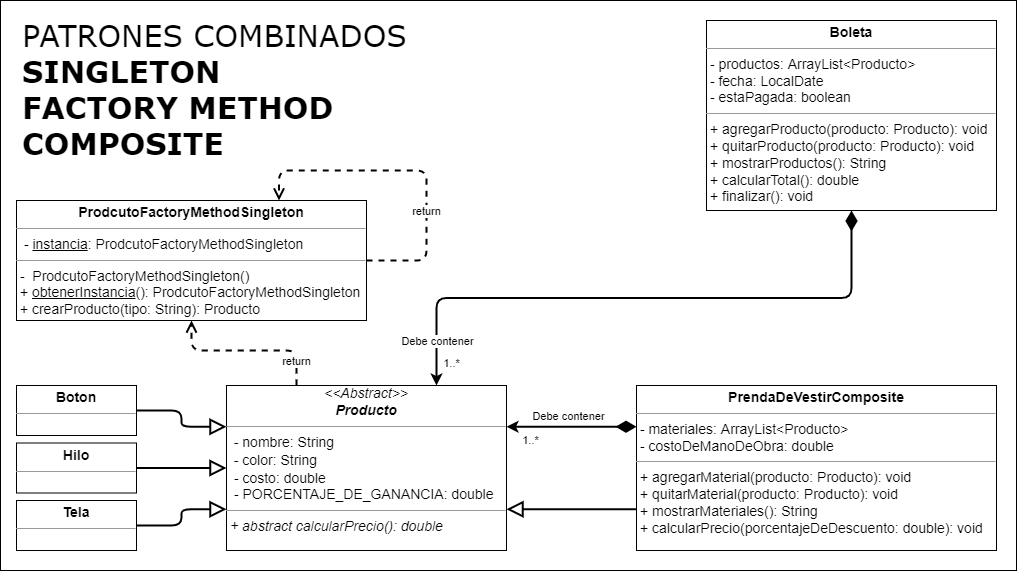

The diagram above was exported from draw.io. Its source (the exported page's mxGraphModel, read from the mxfile embedded in the PNG):
<mxGraphModel dx="1695" dy="1732" grid="1" gridSize="10" guides="1" tooltips="1" connect="1" arrows="1" fold="1" page="1" pageScale="1" pageWidth="827" pageHeight="1169" math="0" shadow="0">
  <root>
    <mxCell id="0" />
    <mxCell id="1" parent="0" />
    <mxCell id="3EtN-2omFHOpX5m-fiUx-1" value="&lt;span style=&quot;font-weight: normal;&quot;&gt;PATRONES COMBINADOS&lt;/span&gt;&lt;br&gt;SINGLETON&lt;br&gt;FACTORY METHOD&lt;br&gt;COMPOSITE&lt;font style=&quot;font-size: 16px;&quot;&gt;&lt;br&gt;&lt;br&gt;&lt;/font&gt;" style="rounded=0;whiteSpace=wrap;html=1;align=left;verticalAlign=top;fontSize=30;fontStyle=1;spacingTop=10;spacing=2;spacingLeft=20;fontFamily=Verdana;" parent="1" vertex="1">
      <mxGeometry x="-806" y="-50" width="1016" height="570" as="geometry" />
    </mxCell>
    <mxCell id="AUnskOq9udDo7EtOKgZE-31" value="&lt;p style=&quot;margin: 4px 0px 0px; text-align: center; font-size: 14px;&quot;&gt;&lt;font style=&quot;font-size: 14px;&quot;&gt;&lt;b style=&quot;&quot;&gt;Tela&lt;/b&gt;&lt;br&gt;&lt;/font&gt;&lt;/p&gt;&lt;hr style=&quot;font-size: 14px;&quot; size=&quot;1&quot;&gt;&lt;p style=&quot;margin: 0px 0px 0px 4px; font-size: 14px;&quot;&gt;&lt;/p&gt;&lt;p style=&quot;margin: 0px 0px 0px 4px; font-size: 14px;&quot;&gt;&lt;/p&gt;&lt;span style=&quot;font-size: 14px;&quot;&gt;&lt;br&gt;&lt;/span&gt;&lt;p style=&quot;margin:0px;margin-left:4px;&quot;&gt;&lt;/p&gt;" style="verticalAlign=top;align=left;overflow=fill;fontSize=12;fontFamily=Helvetica;html=1;" parent="1" vertex="1">
      <mxGeometry x="-790" y="450" width="120" height="50" as="geometry" />
    </mxCell>
    <mxCell id="AUnskOq9udDo7EtOKgZE-33" value="&lt;p style=&quot;margin: 4px 0px 0px; text-align: center; font-size: 14px;&quot;&gt;&lt;font style=&quot;font-size: 14px;&quot;&gt;&lt;b&gt;Hilo&lt;/b&gt;&lt;br&gt;&lt;/font&gt;&lt;/p&gt;&lt;hr style=&quot;font-size: 14px;&quot; size=&quot;1&quot;&gt;&lt;p style=&quot;margin: 0px 0px 0px 4px; font-size: 14px;&quot;&gt;&lt;/p&gt;&lt;p style=&quot;margin: 0px 0px 0px 4px; font-size: 14px;&quot;&gt;&lt;span style=&quot;color: rgb(0, 0, 0); font-family: Helvetica; font-style: normal; font-variant-ligatures: normal; font-variant-caps: normal; font-weight: 400; letter-spacing: normal; orphans: 2; text-align: left; text-indent: 0px; text-transform: none; widows: 2; word-spacing: 0px; -webkit-text-stroke-width: 0px; background-color: rgb(248, 249, 250); text-decoration-thickness: initial; text-decoration-style: initial; text-decoration-color: initial; font-size: 14px;&quot;&gt;&lt;/span&gt;&lt;/p&gt;&lt;p style=&quot;margin: 0px 0px 0px 4px; font-size: 14px;&quot;&gt;&lt;br&gt;&lt;/p&gt;&lt;p style=&quot;margin:0px;margin-left:4px;&quot;&gt;&lt;/p&gt;" style="verticalAlign=top;align=left;overflow=fill;fontSize=12;fontFamily=Helvetica;html=1;" parent="1" vertex="1">
      <mxGeometry x="-790" y="392.5" width="120" height="50" as="geometry" />
    </mxCell>
    <mxCell id="AUnskOq9udDo7EtOKgZE-37" value="&lt;div style=&quot;font-size: 14px; text-align: center;&quot;&gt;&lt;span style=&quot;background-color: initial;&quot;&gt;&lt;i&gt;&amp;lt;&amp;lt;Abstract&amp;gt;&amp;gt;&lt;/i&gt;&lt;/span&gt;&lt;/div&gt;&lt;div style=&quot;font-size: 14px; text-align: center;&quot;&gt;&lt;b style=&quot;background-color: initial;&quot;&gt;&lt;i&gt;Producto&lt;/i&gt;&lt;/b&gt;&lt;br&gt;&lt;/div&gt;&lt;hr style=&quot;font-size: 14px;&quot; size=&quot;1&quot;&gt;&lt;p style=&quot;margin: 0px 0px 0px 4px; font-size: 14px;&quot;&gt;&lt;/p&gt;&lt;p style=&quot;margin: 0px 0px 0px 4px; font-size: 14px;&quot;&gt;&lt;/p&gt;&lt;p style=&quot;margin: 0px 0px 0px 4px; font-size: 14px;&quot;&gt;&lt;/p&gt;&lt;span style=&quot;font-size: 14px;&quot;&gt;&amp;nbsp; - nombre: String&lt;/span&gt;&lt;br style=&quot;font-size: 14px;&quot;&gt;&lt;span style=&quot;font-size: 14px;&quot;&gt;&amp;nbsp; - color: String&lt;/span&gt;&lt;br style=&quot;font-size: 14px;&quot;&gt;&lt;p style=&quot;margin: 0px 0px 0px 4px; font-size: 14px;&quot;&gt;&amp;nbsp;- costo: double&lt;br&gt;&lt;/p&gt;&lt;p style=&quot;margin: 0px 0px 0px 4px; font-size: 14px;&quot;&gt;&amp;nbsp;- PORCENTAJE_DE_GANANCIA: double&lt;/p&gt;&lt;hr style=&quot;font-size: 14px;&quot; size=&quot;1&quot;&gt;&lt;div style=&quot;text-align: center;&quot;&gt;&lt;/div&gt;&lt;p style=&quot;margin: 0px 0px 0px 4px; font-size: 14px;&quot;&gt;&lt;/p&gt;&lt;p style=&quot;margin: 0px 0px 0px 4px; font-size: 14px;&quot;&gt;&lt;/p&gt;&lt;p style=&quot;margin: 0px 0px 0px 4px; font-size: 14px;&quot;&gt;&lt;/p&gt;&lt;p style=&quot;margin: 0px 0px 0px 4px; font-size: 14px;&quot;&gt;&lt;i&gt;&lt;span style=&quot;background-color: initial;&quot;&gt;+ abstract calcularPrecio(): double&lt;/span&gt;&lt;br&gt;&lt;/i&gt;&lt;/p&gt;&lt;div&gt;&lt;p style=&quot;margin: 0px 0px 0px 4px; font-size: 14px;&quot;&gt;&lt;br&gt;&lt;/p&gt;&lt;/div&gt;&lt;p style=&quot;margin:0px;margin-left:4px;&quot;&gt;&lt;/p&gt;" style="verticalAlign=top;align=left;overflow=fill;fontSize=12;fontFamily=Helvetica;html=1;" parent="1" vertex="1">
      <mxGeometry x="-580" y="335" width="280" height="165" as="geometry" />
    </mxCell>
    <mxCell id="6yyJVZZnKly_Zuxc9D4y-2" value="&lt;p style=&quot;margin: 4px 0px 0px; text-align: center; font-size: 14px;&quot;&gt;&lt;font style=&quot;font-size: 14px;&quot;&gt;&lt;b&gt;PrendaDeVestirComposite&lt;/b&gt;&lt;br&gt;&lt;/font&gt;&lt;/p&gt;&lt;hr style=&quot;font-size: 14px;&quot; size=&quot;1&quot;&gt;&lt;font&gt;&lt;span style=&quot;font-size: 14px;&quot;&gt;&amp;nbsp;- materiales&lt;/span&gt;&lt;span style=&quot;font-size: 14px;&quot;&gt;: ArrayList&amp;lt;&lt;/span&gt;&lt;span style=&quot;font-size: 14px;&quot;&gt;Producto&lt;/span&gt;&lt;span style=&quot;font-size: 14px;&quot;&gt;&amp;gt;&lt;br&gt;&lt;/span&gt;&lt;/font&gt;&lt;span style=&quot;font-size: 14px;&quot;&gt;&amp;nbsp;-&amp;nbsp;costoDeManoDeObra: double&lt;br&gt;&lt;/span&gt;&lt;hr style=&quot;font-size: 14px;&quot; size=&quot;1&quot;&gt;&lt;div style=&quot;text-align: center;&quot;&gt;&lt;/div&gt;&lt;p style=&quot;font-family: Helvetica; font-style: normal; font-variant-ligatures: normal; font-variant-caps: normal; font-weight: 400; letter-spacing: normal; orphans: 2; text-align: left; text-indent: 0px; text-transform: none; widows: 2; word-spacing: 0px; -webkit-text-stroke-width: 0px; background-color: rgb(248, 249, 250); text-decoration-thickness: initial; text-decoration-style: initial; text-decoration-color: initial; margin: 0px 0px 0px 4px; font-size: 14px;&quot;&gt;&lt;/p&gt;&lt;p style=&quot;font-family: Helvetica; font-style: normal; font-variant-ligatures: normal; font-variant-caps: normal; font-weight: 400; letter-spacing: normal; orphans: 2; text-align: left; text-indent: 0px; text-transform: none; widows: 2; word-spacing: 0px; -webkit-text-stroke-width: 0px; background-color: rgb(248, 249, 250); text-decoration-thickness: initial; text-decoration-style: initial; text-decoration-color: initial; margin: 0px 0px 0px 4px; font-size: 14px;&quot;&gt;&lt;/p&gt;&lt;p style=&quot;font-family: Helvetica; font-style: normal; font-variant-ligatures: normal; font-variant-caps: normal; font-weight: 400; letter-spacing: normal; orphans: 2; text-align: left; text-indent: 0px; text-transform: none; widows: 2; word-spacing: 0px; -webkit-text-stroke-width: 0px; text-decoration-thickness: initial; text-decoration-style: initial; text-decoration-color: initial; margin: 0px 0px 0px 4px; font-size: 14px;&quot;&gt;&lt;/p&gt;&lt;p style=&quot;margin: 0px 0px 0px 4px; font-size: 14px;&quot;&gt;&lt;font&gt;+ agregarMaterial(producto: Producto): void&lt;br&gt;&lt;/font&gt;&lt;/p&gt;&lt;div&gt;&lt;p style=&quot;margin: 0px 0px 0px 4px; font-size: 14px;&quot;&gt;+ quitarMaterial(producto: Producto): void&lt;br&gt;&lt;/p&gt;&lt;div&gt;&lt;/div&gt;&lt;p style=&quot;margin: 0px 0px 0px 4px; font-size: 14px;&quot;&gt;+ mostrarMateriales(): String&lt;/p&gt;&lt;p style=&quot;margin: 0px 0px 0px 4px;&quot;&gt;&lt;font style=&quot;font-size: 14px; background-color: initial;&quot;&gt;+&amp;nbsp;&lt;/font&gt;&lt;font style=&quot;background-color: initial;&quot;&gt;&lt;span style=&quot;font-size: 14px;&quot;&gt;calcularPrecio(porcentajeDeDescuento: double): void&lt;/span&gt;&lt;/font&gt;&lt;/p&gt;&lt;div&gt;&lt;/div&gt;&lt;p style=&quot;margin: 0px 0px 0px 4px; font-size: 14px;&quot;&gt;&lt;br&gt;&lt;/p&gt;&lt;div&gt;&lt;p style=&quot;margin: 0px 0px 0px 4px; font-size: 14px;&quot;&gt;&lt;/p&gt;&lt;/div&gt;&lt;p style=&quot;margin: 0px 0px 0px 4px; font-size: 14px;&quot;&gt;&lt;/p&gt;&lt;/div&gt;&lt;p style=&quot;margin: 0px 0px 0px 4px; font-size: 14px;&quot;&gt;&lt;/p&gt;" style="verticalAlign=top;align=left;overflow=fill;fontSize=12;fontFamily=Helvetica;html=1;labelBackgroundColor=none;strokeColor=#000000;fontColor=#000000;" parent="1" vertex="1">
      <mxGeometry x="-170" y="335" width="360" height="165" as="geometry" />
    </mxCell>
    <mxCell id="6yyJVZZnKly_Zuxc9D4y-3" value="" style="endArrow=block;endFill=0;endSize=12;html=1;exitX=0;exitY=0.75;exitDx=0;exitDy=0;strokeWidth=2;edgeStyle=orthogonalEdgeStyle;rounded=1;entryX=1;entryY=0.75;entryDx=0;entryDy=0;" parent="1" source="6yyJVZZnKly_Zuxc9D4y-2" target="AUnskOq9udDo7EtOKgZE-37" edge="1">
      <mxGeometry width="160" relative="1" as="geometry">
        <mxPoint x="-70" y="290" as="sourcePoint" />
        <mxPoint x="280" y="250" as="targetPoint" />
      </mxGeometry>
    </mxCell>
    <mxCell id="6yyJVZZnKly_Zuxc9D4y-4" value="" style="endArrow=block;endFill=0;endSize=12;html=1;entryX=0;entryY=0.5;entryDx=0;entryDy=0;strokeWidth=2;edgeStyle=orthogonalEdgeStyle;rounded=1;" parent="1" source="AUnskOq9udDo7EtOKgZE-33" target="AUnskOq9udDo7EtOKgZE-37" edge="1">
      <mxGeometry width="160" relative="1" as="geometry">
        <mxPoint x="167.5" y="360" as="sourcePoint" />
        <mxPoint x="-203.125" y="260" as="targetPoint" />
      </mxGeometry>
    </mxCell>
    <mxCell id="6yyJVZZnKly_Zuxc9D4y-7" value="" style="endArrow=block;endFill=0;endSize=12;html=1;entryX=0;entryY=0.75;entryDx=0;entryDy=0;strokeWidth=2;edgeStyle=orthogonalEdgeStyle;rounded=1;" parent="1" source="AUnskOq9udDo7EtOKgZE-31" target="AUnskOq9udDo7EtOKgZE-37" edge="1">
      <mxGeometry width="160" relative="1" as="geometry">
        <mxPoint x="-250" y="340" as="sourcePoint" />
        <mxPoint x="-250" y="260" as="targetPoint" />
      </mxGeometry>
    </mxCell>
    <mxCell id="6yyJVZZnKly_Zuxc9D4y-8" value="" style="endArrow=classic;endFill=1;endSize=6;html=1;exitX=0;exitY=0.25;exitDx=0;exitDy=0;strokeWidth=2;edgeStyle=orthogonalEdgeStyle;rounded=1;startArrow=diamondThin;startFill=1;startSize=15;strokeColor=#000000;entryX=1;entryY=0.25;entryDx=0;entryDy=0;" parent="1" source="6yyJVZZnKly_Zuxc9D4y-2" target="AUnskOq9udDo7EtOKgZE-37" edge="1">
      <mxGeometry width="160" relative="1" as="geometry">
        <mxPoint x="7.5" y="340" as="sourcePoint" />
        <mxPoint x="-233.125" y="260" as="targetPoint" />
      </mxGeometry>
    </mxCell>
    <mxCell id="7GHbjIWy4fhxSWlO3n28-3" value="1..*" style="edgeLabel;html=1;align=center;verticalAlign=middle;resizable=0;points=[];" parent="6yyJVZZnKly_Zuxc9D4y-8" vertex="1" connectable="0">
      <mxGeometry x="0.8291" y="-2" relative="1" as="geometry">
        <mxPoint x="12" y="15" as="offset" />
      </mxGeometry>
    </mxCell>
    <mxCell id="7GHbjIWy4fhxSWlO3n28-4" value="Debe contener" style="edgeLabel;html=1;align=center;verticalAlign=middle;resizable=0;points=[];" parent="6yyJVZZnKly_Zuxc9D4y-8" vertex="1" connectable="0">
      <mxGeometry x="-0.7971" y="1" relative="1" as="geometry">
        <mxPoint x="-56" y="-12" as="offset" />
      </mxGeometry>
    </mxCell>
    <mxCell id="7GHbjIWy4fhxSWlO3n28-1" value="&lt;p style=&quot;margin: 4px 0px 0px; text-align: center; font-size: 14px;&quot;&gt;&lt;font style=&quot;font-size: 14px;&quot;&gt;&lt;b&gt;Boleta&lt;/b&gt;&lt;br&gt;&lt;/font&gt;&lt;/p&gt;&lt;hr style=&quot;font-size: 14px;&quot; size=&quot;1&quot;&gt;&lt;span style=&quot;font-size: 14px;&quot;&gt;&amp;nbsp;- p&lt;/span&gt;&lt;span style=&quot;font-size: 14px;&quot;&gt;roductos&lt;/span&gt;&lt;span style=&quot;font-size: 14px;&quot;&gt;: ArrayList&amp;lt;&lt;/span&gt;&lt;span style=&quot;font-size: 14px;&quot;&gt;Producto&lt;/span&gt;&lt;span style=&quot;font-size: 14px;&quot;&gt;&amp;gt;&lt;br&gt;&lt;/span&gt;&lt;span style=&quot;font-size: 14px;&quot;&gt;&amp;nbsp;-&amp;nbsp;fecha:&amp;nbsp;LocalDate&lt;/span&gt;&lt;br&gt;&lt;span style=&quot;font-size: 14px;&quot;&gt;&amp;nbsp;-&amp;nbsp;estaPagada:&amp;nbsp;boolean&lt;/span&gt;&lt;br&gt;&lt;hr style=&quot;font-size: 14px;&quot; size=&quot;1&quot;&gt;&lt;div style=&quot;text-align: center;&quot;&gt;&lt;/div&gt;&lt;p style=&quot;color: rgb(0, 0, 0); font-family: Helvetica; font-style: normal; font-variant-ligatures: normal; font-variant-caps: normal; font-weight: 400; letter-spacing: normal; orphans: 2; text-align: left; text-indent: 0px; text-transform: none; widows: 2; word-spacing: 0px; -webkit-text-stroke-width: 0px; background-color: rgb(248, 249, 250); text-decoration-thickness: initial; text-decoration-style: initial; text-decoration-color: initial; margin: 0px 0px 0px 4px; font-size: 14px;&quot;&gt;&lt;/p&gt;&lt;p style=&quot;color: rgb(0, 0, 0); font-family: Helvetica; font-style: normal; font-variant-ligatures: normal; font-variant-caps: normal; font-weight: 400; letter-spacing: normal; orphans: 2; text-align: left; text-indent: 0px; text-transform: none; widows: 2; word-spacing: 0px; -webkit-text-stroke-width: 0px; background-color: rgb(248, 249, 250); text-decoration-thickness: initial; text-decoration-style: initial; text-decoration-color: initial; margin: 0px 0px 0px 4px; font-size: 14px;&quot;&gt;&lt;/p&gt;&lt;p style=&quot;color: rgb(0, 0, 0); font-family: Helvetica; font-style: normal; font-variant-ligatures: normal; font-variant-caps: normal; font-weight: 400; letter-spacing: normal; orphans: 2; text-align: left; text-indent: 0px; text-transform: none; widows: 2; word-spacing: 0px; -webkit-text-stroke-width: 0px; text-decoration-thickness: initial; text-decoration-style: initial; text-decoration-color: initial; margin: 0px 0px 0px 4px; font-size: 14px;&quot;&gt;&lt;/p&gt;&lt;p style=&quot;margin: 0px 0px 0px 4px; font-size: 14px;&quot;&gt;+ agregarProducto(producto: Producto): void&lt;br&gt;&lt;/p&gt;&lt;div&gt;&lt;p style=&quot;margin: 0px 0px 0px 4px; font-size: 14px;&quot;&gt;+ quitarProducto(producto: Producto): void&lt;br&gt;&lt;/p&gt;&lt;div&gt;&lt;/div&gt;&lt;p style=&quot;margin: 0px 0px 0px 4px; font-size: 14px;&quot;&gt;+ mostrarProductos(): String&lt;/p&gt;&lt;p style=&quot;margin: 0px 0px 0px 4px;&quot;&gt;&lt;span style=&quot;background-color: initial;&quot;&gt;&lt;span style=&quot;font-size: 14px;&quot;&gt;+ calcularTotal(): double&lt;/span&gt;&lt;/span&gt;&lt;/p&gt;&lt;p style=&quot;margin: 0px 0px 0px 4px;&quot;&gt;&lt;span style=&quot;background-color: initial;&quot;&gt;&lt;span style=&quot;font-size: 14px;&quot;&gt;+ finalizar(): void&lt;/span&gt;&lt;/span&gt;&lt;/p&gt;&lt;/div&gt;&lt;div&gt;&lt;span style=&quot;background-color: initial;&quot;&gt;&lt;span style=&quot;font-size: 14px;&quot;&gt;&lt;br&gt;&lt;/span&gt;&lt;/span&gt;&lt;/div&gt;&lt;div&gt;&lt;p style=&quot;margin: 0px 0px 0px 4px; font-size: 14px;&quot;&gt;&lt;br&gt;&lt;/p&gt;&lt;div&gt;&lt;p style=&quot;margin: 0px 0px 0px 4px; font-size: 14px;&quot;&gt;&lt;/p&gt;&lt;/div&gt;&lt;p style=&quot;margin: 0px 0px 0px 4px; font-size: 14px;&quot;&gt;&lt;/p&gt;&lt;/div&gt;&lt;p style=&quot;margin: 0px 0px 0px 4px; font-size: 14px;&quot;&gt;&lt;/p&gt;" style="verticalAlign=top;align=left;overflow=fill;fontSize=12;fontFamily=Helvetica;html=1;labelBackgroundColor=none;" parent="1" vertex="1">
      <mxGeometry x="-100" y="-30" width="290" height="190" as="geometry" />
    </mxCell>
    <mxCell id="7GHbjIWy4fhxSWlO3n28-2" value="" style="endArrow=classic;endFill=1;endSize=6;html=1;exitX=0.5;exitY=1;exitDx=0;exitDy=0;strokeWidth=2;edgeStyle=orthogonalEdgeStyle;rounded=1;entryX=0.75;entryY=0;entryDx=0;entryDy=0;startArrow=diamondThin;startFill=1;startSize=15;" parent="1" source="7GHbjIWy4fhxSWlO3n28-1" target="AUnskOq9udDo7EtOKgZE-37" edge="1">
      <mxGeometry width="160" relative="1" as="geometry">
        <mxPoint x="40" y="340" as="sourcePoint" />
        <mxPoint x="-173.1199999999999" y="205" as="targetPoint" />
      </mxGeometry>
    </mxCell>
    <mxCell id="7GHbjIWy4fhxSWlO3n28-5" value="1..*" style="edgeLabel;html=1;align=center;verticalAlign=middle;resizable=0;points=[];" parent="7GHbjIWy4fhxSWlO3n28-2" vertex="1" connectable="0">
      <mxGeometry x="0.5205" y="-1" relative="1" as="geometry">
        <mxPoint x="-39" y="66" as="offset" />
      </mxGeometry>
    </mxCell>
    <mxCell id="6lf1RiHO4_7E-CrIs8lM-1" value="Debe contener" style="edgeLabel;html=1;align=center;verticalAlign=middle;resizable=0;points=[];fontColor=#000000;" parent="7GHbjIWy4fhxSWlO3n28-2" vertex="1" connectable="0">
      <mxGeometry x="0.8068" relative="1" as="geometry">
        <mxPoint y="12" as="offset" />
      </mxGeometry>
    </mxCell>
    <mxCell id="avN1tz2iJ8QP5NUZi7dQ-1" value="&lt;p style=&quot;margin: 4px 0px 0px; text-align: center; font-size: 14px;&quot;&gt;&lt;font style=&quot;font-size: 14px;&quot;&gt;&lt;b&gt;Boton&lt;/b&gt;&lt;/font&gt;&lt;/p&gt;&lt;hr style=&quot;font-size: 14px;&quot; size=&quot;1&quot;&gt;&lt;p style=&quot;margin: 0px 0px 0px 4px; font-size: 14px;&quot;&gt;&lt;/p&gt;&lt;p style=&quot;margin: 0px 0px 0px 4px; font-size: 14px;&quot;&gt;&lt;span style=&quot;color: rgb(0, 0, 0); font-family: Helvetica; font-style: normal; font-variant-ligatures: normal; font-variant-caps: normal; font-weight: 400; letter-spacing: normal; orphans: 2; text-align: left; text-indent: 0px; text-transform: none; widows: 2; word-spacing: 0px; -webkit-text-stroke-width: 0px; background-color: rgb(248, 249, 250); text-decoration-thickness: initial; text-decoration-style: initial; text-decoration-color: initial; font-size: 14px;&quot;&gt;&lt;/span&gt;&lt;/p&gt;&lt;p style=&quot;margin: 0px 0px 0px 4px; font-size: 14px;&quot;&gt;&lt;br&gt;&lt;/p&gt;&lt;p style=&quot;margin:0px;margin-left:4px;&quot;&gt;&lt;/p&gt;" style="verticalAlign=top;align=left;overflow=fill;fontSize=12;fontFamily=Helvetica;html=1;" parent="1" vertex="1">
      <mxGeometry x="-790" y="335" width="120" height="50" as="geometry" />
    </mxCell>
    <mxCell id="avN1tz2iJ8QP5NUZi7dQ-2" value="" style="endArrow=block;endFill=0;endSize=12;html=1;entryX=0;entryY=0.25;entryDx=0;entryDy=0;exitX=1;exitY=0.5;exitDx=0;exitDy=0;strokeWidth=2;edgeStyle=orthogonalEdgeStyle;rounded=1;" parent="1" source="avN1tz2iJ8QP5NUZi7dQ-1" target="AUnskOq9udDo7EtOKgZE-37" edge="1">
      <mxGeometry width="160" relative="1" as="geometry">
        <mxPoint x="-680" y="340" as="sourcePoint" />
        <mxPoint x="-393.43000000000006" y="225" as="targetPoint" />
      </mxGeometry>
    </mxCell>
    <mxCell id="6lf1RiHO4_7E-CrIs8lM-2" value="&lt;p style=&quot;margin: 4px 0px 0px; text-align: center;&quot;&gt;&lt;font style=&quot;&quot;&gt;&lt;span style=&quot;font-size: 14px;&quot;&gt;&lt;b&gt;ProdcutoFactoryMethodSingleton&lt;/b&gt;&lt;/span&gt;&lt;br&gt;&lt;/font&gt;&lt;/p&gt;&lt;hr style=&quot;font-size: 14px;&quot; size=&quot;1&quot;&gt;&lt;p style=&quot;margin: 0px 0px 0px 4px; font-size: 14px;&quot;&gt;&lt;/p&gt;&lt;p style=&quot;margin: 0px 0px 0px 4px; font-size: 14px;&quot;&gt;&amp;nbsp;- &lt;u&gt;instancia&lt;/u&gt;: ProdcutoFactoryMethodSingleton&lt;/p&gt;&lt;hr style=&quot;font-size: 14px;&quot; size=&quot;1&quot;&gt;&lt;div style=&quot;text-align: center;&quot;&gt;&lt;/div&gt;&lt;p style=&quot;margin: 0px 0px 0px 4px; font-size: 14px;&quot;&gt;&lt;/p&gt;&lt;p style=&quot;margin: 0px 0px 0px 4px; font-size: 14px;&quot;&gt;&lt;/p&gt;&lt;p style=&quot;margin: 0px 0px 0px 4px; font-size: 14px;&quot;&gt;&lt;/p&gt;&lt;p style=&quot;margin: 0px 0px 0px 4px; font-size: 14px;&quot;&gt;&lt;/p&gt;&lt;span style=&quot;font-size: 14px;&quot;&gt;&amp;nbsp;-&amp;nbsp; ProdcutoFactoryMethodSingleton()&lt;br&gt;&lt;/span&gt;&lt;span style=&quot;background-color: initial;&quot;&gt;&lt;span style=&quot;font-size: 14px;&quot;&gt;&amp;nbsp;+ &lt;u&gt;obtenerInstancia&lt;/u&gt;():&amp;nbsp;&lt;/span&gt;&lt;/span&gt;&lt;span style=&quot;font-size: 14px;&quot;&gt;ProdcutoFactoryMethodSingleton&lt;br&gt;&lt;/span&gt;&lt;span style=&quot;background-color: initial;&quot;&gt;&lt;span style=&quot;font-size: 14px;&quot;&gt;&amp;nbsp;+ crearProducto(tipo: String):&amp;nbsp;&lt;/span&gt;&lt;/span&gt;&lt;span style=&quot;font-size: 14px;&quot;&gt;Producto&lt;/span&gt;&lt;span style=&quot;font-size: 14px;&quot;&gt;&lt;br&gt;&lt;/span&gt;&lt;span style=&quot;font-size: 14px;&quot;&gt;&lt;br&gt;&lt;/span&gt;&lt;p style=&quot;margin:0px;margin-left:4px;&quot;&gt;&lt;/p&gt;" style="verticalAlign=top;align=left;overflow=fill;fontSize=12;fontFamily=Helvetica;html=1;fontColor=#000000;" parent="1" vertex="1">
      <mxGeometry x="-790" y="150" width="350" height="120" as="geometry" />
    </mxCell>
    <mxCell id="6lf1RiHO4_7E-CrIs8lM-3" value="return" style="html=1;verticalAlign=bottom;endArrow=open;dashed=1;endSize=8;rounded=1;strokeWidth=2;exitX=0.25;exitY=0;exitDx=0;exitDy=0;entryX=0.5;entryY=1;entryDx=0;entryDy=0;edgeStyle=orthogonalEdgeStyle;" parent="1" source="AUnskOq9udDo7EtOKgZE-37" target="6lf1RiHO4_7E-CrIs8lM-2" edge="1">
      <mxGeometry x="-0.8235" relative="1" as="geometry">
        <mxPoint x="-525" y="335" as="sourcePoint" />
        <mxPoint x="-425" y="145" as="targetPoint" />
        <mxPoint as="offset" />
        <Array as="points">
          <mxPoint x="-510" y="300" />
          <mxPoint x="-615" y="300" />
        </Array>
      </mxGeometry>
    </mxCell>
    <mxCell id="h_j2GOO-VftXrey72H8W-2" value="return" style="html=1;verticalAlign=bottom;endArrow=open;dashed=1;endSize=8;rounded=1;strokeWidth=2;exitX=1;exitY=0.5;exitDx=0;exitDy=0;entryX=0.75;entryY=0;entryDx=0;entryDy=0;edgeStyle=orthogonalEdgeStyle;" parent="1" source="6lf1RiHO4_7E-CrIs8lM-2" target="6lf1RiHO4_7E-CrIs8lM-2" edge="1">
      <mxGeometry x="-0.3893" relative="1" as="geometry">
        <mxPoint x="-500" y="345" as="sourcePoint" />
        <mxPoint x="-605" y="280" as="targetPoint" />
        <mxPoint as="offset" />
        <Array as="points">
          <mxPoint x="-380" y="210" />
          <mxPoint x="-380" y="120" />
          <mxPoint x="-527" y="120" />
        </Array>
      </mxGeometry>
    </mxCell>
  </root>
</mxGraphModel>